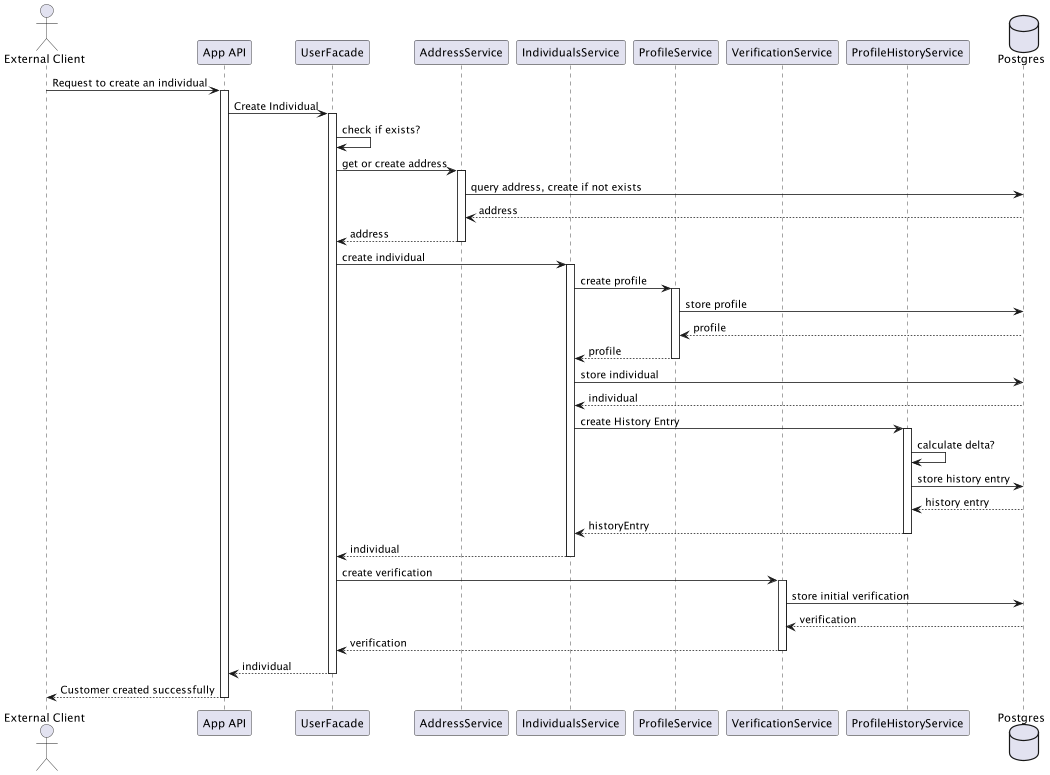

The diagram above was rendered by PlantUML. Its source (embedded in the PNG):
@startuml
actor "External Client" as client
participant "App API" as api
participant "UserFacade" as uf
participant "AddressService" as ads
participant "IndividualsService" as is
participant "ProfileService" as ps
participant "VerificationService" as vs
participant "ProfileHistoryService" as ph
database "Postgres" as postgres

client -> api: Request to create an individual
activate api

api -> uf: Create Individual
activate uf

uf -> uf : check if exists?
uf -> ads : get or create address
activate ads
ads -> postgres : query address, create if not exists
ads <-- postgres : address
return address
uf -> is : create individual
activate is
is -> ps : create profile
activate ps
ps -> postgres : store profile
ps <-- postgres : profile
return profile
is -> postgres : store individual
is <-- postgres : individual
is -> ph : create History Entry
activate ph
ph -> ph : calculate delta?
ph -> postgres : store history entry
ph <-- postgres : history entry
return historyEntry
return individual
uf -> vs : create verification
activate vs
vs -> postgres : store initial verification
vs <-- postgres : verification
return verification
return individual
return Customer created successfully
deactivate api
@enduml